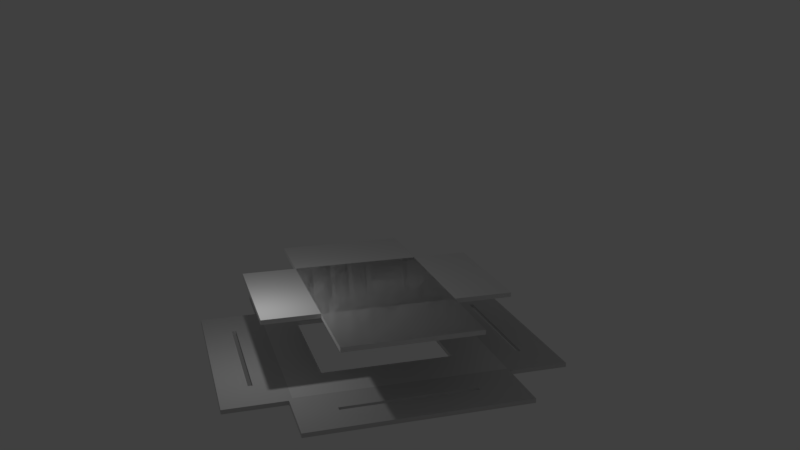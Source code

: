 # Source: 5am_-_Copy9.blend  (saved by Blender 2.79.0; exported with 4.5.12 LTS)
import bpy
from mathutils import Matrix  # noqa: F401  (used for matrix-valued properties, if any)

bpy.ops.wm.read_factory_settings(use_empty=True)
scene = bpy.context.scene
scene.name = 'Scene'

# ---- collections
col_collection_1 = bpy.data.collections.new('Collection 1'); scene.collection.children.link(col_collection_1)

# ---- materials (node trees are filled in below, after node groups)
mat_default_0 = bpy.data.materials.new('Default_0')
mat_default_0.alpha_threshold = 0.0
mat_default_0.use_transparent_shadow = False
mat_default_0.diffuse_color = (0.737, 0.7373, 0.7373, 1.0)
mat_default_0.roughness = 0.5
mat_material_001_0 = bpy.data.materials.new('Material.001_0')
mat_material_001_0.alpha_threshold = 0.0
mat_material_001_0.use_transparent_shadow = False
mat_material_001_0.diffuse_color = (0.64, 0.64, 0.64, 1.0)
mat_material_001_0.roughness = 0.5
mat_none_0 = bpy.data.materials.new('None_0')
mat_none_0.alpha_threshold = 0.0
mat_none_0.use_transparent_shadow = False
mat_none_0.roughness = 0.5

# ---- material node trees

# ---- world
world_world = bpy.data.worlds.new('World'); scene.world = world_world
world_world.color = (0.05088, 0.05088, 0.05088)
world_world.use_sun_shadow = False
world_world.sun_shadow_jitter_overblur = 0.0
world_world.cycles.sampling_method = 'MANUAL'

# ---- cameras
cam_camera_001 = bpy.data.cameras.new('Camera.001')
cam_camera_001.clip_end = 100.0
cam_camera_001.lens = 35.0
cam_camera_001.sensor_width = 32.0
cam_camera_001.sensor_height = 18.0
cam_camera_001.display_size = 2.0
cam_camera_001.dof.focus_distance = 0.0
cam_camera_001.dof.aperture_fstop = 128.0
cam_camera_001.dof.aperture_blades = 6

# ---- lights
light_lamp = bpy.data.lights.new('Lamp', 'POINT')
light_lamp.transmission_factor = 0.0
light_lamp.cutoff_distance = 30.0
light_lamp.energy = 100.0
light_lamp.shadow_buffer_clip_start = 1.001
light_lamp.shadow_soft_size = 0.1
light_lamp.shadow_maximum_resolution = 0.006
light_lamp.use_absolute_resolution = True

# ---- meshes
me_object_8 = bpy.data.meshes.new('Object.8')
me_object_8.from_pydata([(25.4, 6.661, 9.747), (25.4, 6.661, 60.55), (15.5, 6.661, 21.26), (-25.4, 6.661, 9.747), (25.4, 7.677, 9.747), (25.4, 7.677, 60.55), (15.5, 7.677, 21.26), (15.5, 7.677, 50.65), (15.5, 6.661, 50.65), (15.5, 7.677, 52.57), (15.5, 6.661, 52.57), (-16.04, 6.661, 52.57), (-16.04, 7.677, 52.57), (-16.04, 7.677, 21.26), (-16.04, 6.661, 21.26), (-25.4, 6.661, 60.55), (-25.4, 7.677, 60.55), (-25.4, 7.677, 9.747)], [], [(0, 1, 2), (0, 2, 3), (3, 4, 0), (5, 0, 4), (4, 6, 5), (7, 5, 6), (7, 6, 2), (8, 7, 2), (9, 7, 8), (10, 9, 8), (8, 1, 10), (10, 1, 11), (11, 12, 10), (13, 12, 11), (14, 13, 11), (11, 15, 14), (3, 14, 15), (15, 16, 3), (16, 17, 3), (17, 16, 13), (6, 17, 13), (15, 1, 16), (16, 1, 5), (16, 5, 12), (12, 5, 9), (6, 13, 14), (12, 13, 16), (1, 15, 11), (12, 9, 10), (2, 6, 14), (5, 7, 9), (4, 17, 6), (17, 4, 3), (14, 3, 2), (2, 1, 8), (1, 0, 5)])
me_object_8.materials.append(mat_default_0)
me_object_8.use_remesh_preserve_volume = False
me_object_8.use_remesh_preserve_attributes = False
me_object_8.use_mirror_vertex_groups = False
me_object_8.update()
me_object_2 = bpy.data.meshes.new('Object.2')
me_object_2.from_pydata([(7.922, 1.016, -9.925), (6.85, 1.016, -9.925), (0.0, 1.016, 7.629e-06), (15.24, 1.016, -0.001114), (7.919, 1.016, -41.47), (7.919, -4.768e-06, -41.47), (7.922, 0.0, -9.925), (15.24, 2.861e-06, -0.001114), (0.0, 2.384e-06, 7.629e-06), (15.24, 1.016, -50.8), (15.24, -4.768e-06, -50.8), (-0.003689, 1.016, -50.8), (6.848, 1.016, -41.47), (6.848, -4.768e-06, -41.47), (6.85, 4.768e-07, -9.925), (-0.003689, -6.199e-06, -50.8)], [], [(0, 1, 2), (0, 2, 3), (0, 3, 4), (4, 5, 0), (5, 6, 0), (6, 5, 7), (8, 6, 7), (8, 7, 3), (8, 2, 11, 15), (9, 10, 11), (11, 12, 9), (4, 9, 12), (12, 13, 4), (14, 13, 12), (1, 14, 12), (6, 14, 1), (13, 14, 15), (5, 13, 15), (5, 15, 10), (8, 15, 14), (11, 2, 12), (10, 15, 11), (14, 6, 8), (10, 7, 5), (13, 5, 4), (3, 9, 4), (2, 8, 3), (1, 12, 2), (0, 6, 1), (3, 7, 10, 9)])
me_object_2.materials.append(mat_material_001_0)
me_object_2.use_remesh_preserve_volume = False
me_object_2.use_remesh_preserve_attributes = False
me_object_2.use_mirror_vertex_groups = False
me_object_2.update()
me_object_1 = bpy.data.meshes.new('Object.1')
me_object_1.from_pydata([(40.88, 1.016, -7.922), (40.88, 1.016, -6.851), (50.8, 1.016, 0.0), (50.8, 1.016, -15.24), (9.333, 1.016, -7.922), (9.333, 4.768e-07, -7.922), (40.88, 4.768e-07, -7.922), (50.8, 4.768e-07, -15.24), (50.8, -4.768e-07, 0.0), (0.0, 1.016, -15.24), (0.0, 4.768e-07, -15.24), (0.0, -4.768e-07, 0.0), (9.333, 0.0, -6.851), (40.88, 0.0, -6.851), (2.67e-05, 1.016, 0.0), (9.333, 1.016, -6.851)], [], [(0, 1, 2), (0, 2, 3), (0, 3, 4), (4, 5, 0), (5, 6, 0), (6, 5, 7), (8, 6, 7), (8, 7, 3), (11, 8, 2, 14), (11, 9, 10), (5, 11, 10), (5, 12, 11), (12, 13, 11), (8, 11, 13), (14, 2, 15), (14, 15, 9), (4, 9, 15), (15, 12, 4), (13, 12, 15), (1, 13, 15), (6, 13, 1), (14, 9, 11), (13, 6, 8), (10, 7, 5), (12, 5, 4), (3, 9, 4), (2, 8, 3), (1, 15, 2), (0, 6, 1), (3, 7, 10, 9)])
me_object_1.materials.append(mat_material_001_0)
me_object_1.use_remesh_preserve_volume = False
me_object_1.use_remesh_preserve_attributes = False
me_object_1.use_mirror_vertex_groups = False
me_object_1.update()
me_object_6 = bpy.data.meshes.new('Object.6')
me_object_6.from_pydata([(40.88, 1.016, 7.318), (40.88, 1.016, 8.389), (50.8, 1.016, 15.24), (50.8, 1.016, 3.815e-06), (9.333, 1.016, 7.318), (9.333, 1.431e-06, 7.318), (40.88, 1.431e-06, 7.318), (50.8, 1.907e-06, 3.815e-06), (50.8, 1.907e-06, 15.24), (0.0, 1.016, 3.815e-06), (0.0, 1.907e-06, 3.815e-06), (0.0, 1.907e-06, 15.24), (9.333, 1.907e-06, 8.389), (40.88, 1.907e-06, 8.389), (2.67e-05, 1.016, 15.24), (9.333, 1.016, 8.389)], [], [(0, 1, 2), (0, 2, 3), (0, 3, 4), (4, 5, 0), (5, 6, 0), (6, 5, 7), (8, 6, 7), (8, 7, 3), (3, 7, 9), (7, 10, 9), (11, 9, 10), (5, 11, 10), (5, 12, 11), (12, 13, 11), (8, 11, 13), (11, 8, 14), (14, 8, 2), (14, 2, 15), (14, 15, 9), (4, 9, 15), (15, 12, 4), (13, 12, 15), (1, 13, 15), (6, 13, 1), (14, 9, 11), (13, 6, 8), (10, 7, 5), (12, 5, 4), (3, 9, 4), (2, 8, 3), (1, 15, 2), (0, 6, 1)])
me_object_6.materials.append(mat_material_001_0)
me_object_6.use_remesh_preserve_volume = False
me_object_6.use_remesh_preserve_attributes = False
me_object_6.use_mirror_vertex_groups = False
me_object_6.update()
me_object_7 = bpy.data.meshes.new('Object.7')
me_object_7.from_pydata([(-7.315, 1.016, 40.88), (-8.386, 1.016, 40.88), (-15.24, 1.016, 50.8), (0.003674, 1.016, 50.8), (-7.317, 1.016, 9.334), (-7.317, 1.907e-06, 9.334), (-7.315, 7.153e-06, 40.88), (0.003674, 9.06e-06, 50.8), (-15.24, 9.537e-06, 50.8), (0.0, 1.016, 0.0), (0.0, 4.768e-07, 0.0), (-15.24, 1.016, 0.001116), (-8.388, 1.016, 9.334), (-8.388, 1.907e-06, 9.334), (-8.386, 6.676e-06, 40.88), (-15.24, 1.907e-06, 0.001116)], [], [(0, 1, 2), (0, 2, 3), (0, 3, 4), (4, 5, 0), (5, 6, 0), (6, 5, 7), (8, 6, 7), (8, 7, 3), (9, 10, 11), (11, 12, 9), (4, 9, 12), (12, 13, 4), (14, 13, 12), (1, 14, 12), (6, 14, 1), (13, 14, 15), (5, 13, 15), (5, 15, 10), (8, 15, 14), (11, 2, 12), (10, 15, 11), (14, 6, 8), (10, 7, 5), (13, 5, 4), (3, 9, 4), (2, 8, 3), (1, 12, 2), (0, 6, 1), (8, 2, 11, 15), (3, 7, 10, 9)])
me_object_7.materials.append(mat_material_001_0)
me_object_7.use_remesh_preserve_volume = False
me_object_7.use_remesh_preserve_attributes = False
me_object_7.use_mirror_vertex_groups = False
me_object_7.update()
me_object_3 = bpy.data.meshes.new('Object.3')
me_object_3.from_pydata([(17.32, -0.8269, 0.0), (17.32, -0.8269, 70.52), (17.32, 0.5246, 0.0), (17.32, 0.5246, 70.52), (17.32, -0.8269, 19.57), (17.32, -0.8269, 52.22), (-18.09, -0.8269, 19.57), (-18.09, -0.8269, 52.22), (-18.09, 0.5246, 19.57), (-18.09, 0.5246, 52.22), (17.32, 0.5246, 19.57), (17.32, 0.5246, 52.22), (-18.09, 0.5246, 0.0), (-18.09, -0.8269, 0.0), (17.32, 0.5246, 70.44), (-18.09, 0.5246, 70.44), (17.32, -0.8269, 70.44), (-18.09, -0.8269, 70.44), (-33.12, 0.5246, 19.57), (33.06, 0.5246, 19.57), (-33.12, 0.5246, 52.22), (33.06, 0.5246, 52.22), (33.06, -0.8269, 52.22), (33.06, -0.8269, 19.57), (-33.12, -0.8269, 52.22), (-33.12, -0.8269, 19.57), (-18.09, 0.5246, 70.52), (-18.09, -0.8269, 70.52)], [], [(20, 21, 22, 24), (4, 5, 6), (5, 7, 6), (8, 9, 10), (9, 11, 10), (12, 8, 2), (8, 10, 2), (0, 4, 13), (4, 6, 13), (14, 15, 16), (16, 15, 17), (24, 22, 23, 25), (26, 3, 1, 27), (24, 25, 18, 20), (2, 12, 13, 0), (25, 23, 19, 18), (18, 19, 21, 20), (21, 19, 23, 22), (12, 26, 27, 13), (0, 1, 3, 2), (2, 3, 26, 12), (13, 27, 1, 0)])
me_object_3.materials.append(mat_none_0)
me_object_3.use_remesh_preserve_volume = False
me_object_3.use_remesh_preserve_attributes = False
me_object_3.use_mirror_vertex_groups = False
me_object_3.update()
me_object_013 = bpy.data.meshes.new('Object.013')
me_object_013.from_pydata([(-32.1, -89.46, 32.84), (-32.1, 0.0, 32.84), (-32.1, -89.46, 0.0), (-1.907e-06, -89.46, 0.0), (-1.907e-06, -89.46, 32.84), (-1.907e-06, 0.0, 32.84), (-1.907e-06, 0.0, 0.0), (-32.1, 0.0, 0.0)], [], [(0, 1, 2), (2, 3, 0), (3, 4, 0), (4, 5, 0), (4, 6, 5), (6, 7, 5), (7, 1, 5), (3, 7, 6), (3, 6, 4), (2, 7, 3), (2, 1, 7), (0, 5, 1)])
me_object_013.materials.append(mat_default_0)
me_object_013.use_remesh_preserve_volume = False
me_object_013.use_remesh_preserve_attributes = False
me_object_013.use_mirror_vertex_groups = False
me_object_013.update()

# ---- objects
ob_empty = bpy.data.objects.new('Empty', None)
ob_bottom_base = bpy.data.objects.new('Bottom_Base', me_object_8)
ob_bottom_right = bpy.data.objects.new('Bottom_Right', me_object_2)
ob_bottom_top = bpy.data.objects.new('Bottom_Top', me_object_1)
ob_bottom_bottom = bpy.data.objects.new('Bottom_Bottom', me_object_6)
ob_bottom_left = bpy.data.objects.new('Bottom_Left', me_object_7)
ob_bottom_supporter = bpy.data.objects.new('Bottom_Supporter', me_object_3)
ob_lamp = bpy.data.objects.new('Lamp', light_lamp)
ob_camera = bpy.data.objects.new('Camera', cam_camera_001)
ob_tower = bpy.data.objects.new('Tower', me_object_013)

# ---- transforms, parenting, visibility, modifiers, constraints
ob_empty.location = (-0.131, -0.9022, 1.834)
ob_empty.empty_image_offset = (0.0, 0.0)
ob_empty.lineart.crease_threshold = 0.0
ob_bottom_base.parent = ob_empty
ob_bottom_base.matrix_parent_inverse = Matrix(((1.0, 0.0, 0.0, 0.131), (0.0, 1.0, 0.0, 0.9022), (0.0, 0.0, 1.0, -1.834), (0.0, 0.0, 0.0, 1.0)))
ob_bottom_base.location = (0.0, 4.17, 2.205)
ob_bottom_base.rotation_euler = (1.571, 3.142, -0.0)
ob_bottom_base.scale = (0.1344, 0.1344, 0.1344)
ob_bottom_base.lineart.crease_threshold = 0.0
ob_bottom_right.parent = ob_empty
ob_bottom_right.matrix_parent_inverse = Matrix(((1.0, 0.0, 0.0, 0.131), (0.0, 1.0, 0.0, 0.9022), (0.0, 0.0, 1.0, -1.834), (0.0, 0.0, 0.0, 1.0)))
ob_bottom_right.location = (-3.302, -4.013, 1.304)
ob_bottom_right.rotation_euler = (1.571, 3.142, 0.0)
ob_bottom_right.scale = (0.1344, 0.1344, 0.1344)
ob_bottom_right.lineart.crease_threshold = 0.0
ob_bottom_top.parent = ob_empty
ob_bottom_top.matrix_parent_inverse = Matrix(((1.0, 0.0, 0.0, 0.131), (0.0, 1.0, 0.0, 0.9022), (0.0, 0.0, 1.0, -1.834), (0.0, 0.0, 0.0, 1.0)))
ob_bottom_top.location = (3.409, 2.687, 1.313)
ob_bottom_top.rotation_euler = (1.571, 3.142, -8.742e-08)
ob_bottom_top.scale = (0.1344, 0.1344, 0.1344)
ob_bottom_top.lineart.crease_threshold = 0.0
ob_bottom_bottom.parent = ob_empty
ob_bottom_bottom.matrix_parent_inverse = Matrix(((1.0, 0.0, 0.0, 0.131), (0.0, 1.0, 0.0, 0.9022), (0.0, 0.0, 1.0, -1.834), (0.0, 0.0, 0.0, 1.0)))
ob_bottom_bottom.location = (3.409, -3.87, 1.3)
ob_bottom_bottom.rotation_euler = (1.571, 3.142, 8.742e-08)
ob_bottom_bottom.scale = (0.1344, 0.1344, 0.1344)
ob_bottom_bottom.lineart.crease_threshold = 0.0
ob_bottom_left.parent = ob_empty
ob_bottom_left.matrix_parent_inverse = Matrix(((1.0, 0.0, 0.0, 0.131), (0.0, 1.0, 0.0, 0.9022), (0.0, 0.0, 1.0, -1.834), (0.0, 0.0, 0.0, 1.0)))
ob_bottom_left.location = (3.296, 2.812, 1.313)
ob_bottom_left.rotation_euler = (1.571, 3.142, 0.0)
ob_bottom_left.scale = (0.1344, 0.1344, 0.1344)
ob_bottom_left.lineart.crease_threshold = 0.0
ob_bottom_supporter.parent = ob_empty
ob_bottom_supporter.matrix_parent_inverse = Matrix(((1.0, 0.0, 0.0, 0.131), (0.0, 1.0, 0.0, 0.9022), (0.0, 0.0, 1.0, -1.834), (0.0, 0.0, 0.0, 1.0)))
ob_bottom_supporter.location = (-0.002547, 4.087, 3.263)
ob_bottom_supporter.rotation_euler = (1.571, 3.142, -0.0)
ob_bottom_supporter.scale = (0.1195, 0.108, 0.1295)
ob_bottom_supporter.lineart.crease_threshold = 0.0
ob_lamp.location = (4.076, 1.005, 5.904)
ob_lamp.rotation_euler = (0.6503, 0.05522, 1.866)
ob_lamp.lock_rotations_4d = False
ob_lamp.empty_display_type = 'ARROWS'
ob_lamp.color = (0.0, 0.0, 0.0, 0.0)
ob_lamp.lineart.crease_threshold = 0.0
ob_camera.location = (6.89, 25.38, 13.2)
ob_camera.rotation_euler = (1.285, 0.0, 2.849)
ob_camera.lineart.crease_threshold = 0.0
ob_tower.location = (2.011, 1.474, 15.37)
ob_tower.rotation_euler = (1.571, -0.0, 0.0)
ob_tower.scale = (0.0, 0.0, 0.0)
ob_tower.lineart.crease_threshold = 0.0

# ---- collection membership
col_collection_1.objects.link(ob_empty)
col_collection_1.objects.link(ob_bottom_base)
col_collection_1.objects.link(ob_bottom_right)
col_collection_1.objects.link(ob_bottom_top)
col_collection_1.objects.link(ob_bottom_bottom)
col_collection_1.objects.link(ob_bottom_left)
col_collection_1.objects.link(ob_bottom_supporter)
col_collection_1.objects.link(ob_lamp)
col_collection_1.objects.link(ob_camera)
col_collection_1.objects.link(ob_tower)

# ---- scene / render settings (as saved in the file)
scene.camera = ob_camera
scene.frame_start = 1; scene.frame_end = 450; scene.frame_set(0)
scene.render.engine = 'BLENDER_EEVEE_NEXT'
scene.render.resolution_percentage = 50
scene.render.dither_intensity = 0.0
scene.cycles.use_denoising = False
scene.cycles.samples = 128
scene.cycles.sampling_pattern = 'TABULATED_SOBOL'
scene.cycles.use_adaptive_sampling = False
scene.cycles.use_light_tree = False
scene.cycles.blur_glossy = 0.0
scene.cycles.sample_clamp_indirect = 0.0
scene.view_settings.view_transform = 'Standard'
bpy.context.view_layer.update()
